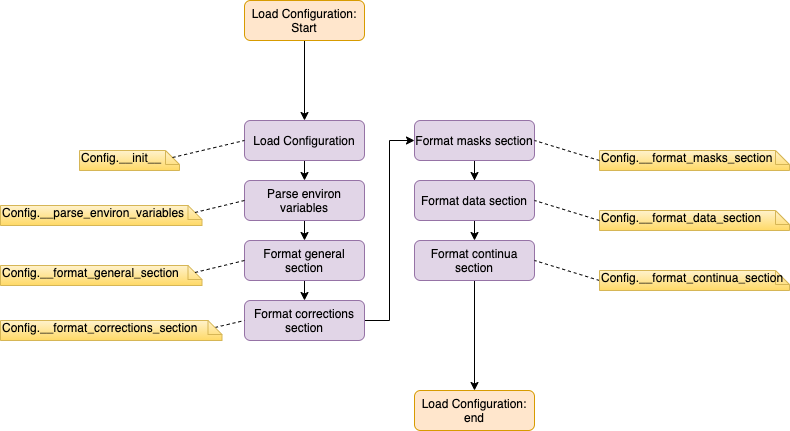

The diagram above was exported from draw.io. Its source (the exported page's mxGraphModel, read from the mxfile embedded in the PNG):
<mxGraphModel dx="946" dy="1703" grid="1" gridSize="10" guides="1" tooltips="1" connect="1" arrows="1" fold="1" page="1" pageScale="1" pageWidth="827" pageHeight="1169" math="0" shadow="0">
  <root>
    <mxCell id="tYnEcZhVDYLGU6ZoA7kV-0" />
    <mxCell id="tYnEcZhVDYLGU6ZoA7kV-1" parent="tYnEcZhVDYLGU6ZoA7kV-0" />
    <mxCell id="papcPfdByWv6FTz0fOQ2-1" style="edgeStyle=orthogonalEdgeStyle;rounded=0;orthogonalLoop=1;jettySize=auto;html=1;exitX=0.5;exitY=1;exitDx=0;exitDy=0;entryX=0.5;entryY=0;entryDx=0;entryDy=0;" parent="tYnEcZhVDYLGU6ZoA7kV-1" source="papcPfdByWv6FTz0fOQ2-2" target="papcPfdByWv6FTz0fOQ2-4" edge="1">
      <mxGeometry relative="1" as="geometry" />
    </mxCell>
    <mxCell id="papcPfdByWv6FTz0fOQ2-2" value="Load Configuration" style="rounded=1;whiteSpace=wrap;html=1;fillColor=#e1d5e7;strokeColor=#9673a6;" parent="tYnEcZhVDYLGU6ZoA7kV-1" vertex="1">
      <mxGeometry x="263" y="-1000" width="120" height="40" as="geometry" />
    </mxCell>
    <mxCell id="papcPfdByWv6FTz0fOQ2-3" style="edgeStyle=orthogonalEdgeStyle;rounded=0;orthogonalLoop=1;jettySize=auto;html=1;exitX=0.5;exitY=1;exitDx=0;exitDy=0;entryX=0.5;entryY=0;entryDx=0;entryDy=0;" parent="tYnEcZhVDYLGU6ZoA7kV-1" source="papcPfdByWv6FTz0fOQ2-4" target="papcPfdByWv6FTz0fOQ2-7" edge="1">
      <mxGeometry relative="1" as="geometry" />
    </mxCell>
    <mxCell id="papcPfdByWv6FTz0fOQ2-4" value="Parse environ variables" style="rounded=1;whiteSpace=wrap;html=1;fillColor=#e1d5e7;strokeColor=#9673a6;" parent="tYnEcZhVDYLGU6ZoA7kV-1" vertex="1">
      <mxGeometry x="263" y="-940" width="120" height="40" as="geometry" />
    </mxCell>
    <mxCell id="papcPfdByWv6FTz0fOQ2-5" style="edgeStyle=orthogonalEdgeStyle;rounded=0;orthogonalLoop=1;jettySize=auto;html=1;exitX=1;exitY=0.5;exitDx=0;exitDy=0;entryX=0;entryY=0.5;entryDx=0;entryDy=0;" parent="tYnEcZhVDYLGU6ZoA7kV-1" source="papcPfdByWv6FTz0fOQ2-26" target="papcPfdByWv6FTz0fOQ2-9" edge="1">
      <mxGeometry relative="1" as="geometry" />
    </mxCell>
    <mxCell id="papcPfdByWv6FTz0fOQ2-6" style="edgeStyle=orthogonalEdgeStyle;rounded=0;orthogonalLoop=1;jettySize=auto;html=1;exitX=0.5;exitY=1;exitDx=0;exitDy=0;entryX=0.5;entryY=0;entryDx=0;entryDy=0;" parent="tYnEcZhVDYLGU6ZoA7kV-1" source="papcPfdByWv6FTz0fOQ2-7" target="papcPfdByWv6FTz0fOQ2-26" edge="1">
      <mxGeometry relative="1" as="geometry" />
    </mxCell>
    <mxCell id="papcPfdByWv6FTz0fOQ2-7" value="Format general section" style="rounded=1;whiteSpace=wrap;html=1;fillColor=#e1d5e7;strokeColor=#9673a6;" parent="tYnEcZhVDYLGU6ZoA7kV-1" vertex="1">
      <mxGeometry x="263" y="-880" width="120" height="40" as="geometry" />
    </mxCell>
    <mxCell id="papcPfdByWv6FTz0fOQ2-8" style="edgeStyle=orthogonalEdgeStyle;rounded=0;orthogonalLoop=1;jettySize=auto;html=1;exitX=0.5;exitY=1;exitDx=0;exitDy=0;" parent="tYnEcZhVDYLGU6ZoA7kV-1" source="papcPfdByWv6FTz0fOQ2-9" target="papcPfdByWv6FTz0fOQ2-11" edge="1">
      <mxGeometry relative="1" as="geometry" />
    </mxCell>
    <mxCell id="papcPfdByWv6FTz0fOQ2-9" value="Format masks section" style="rounded=1;whiteSpace=wrap;html=1;fillColor=#e1d5e7;strokeColor=#9673a6;" parent="tYnEcZhVDYLGU6ZoA7kV-1" vertex="1">
      <mxGeometry x="433" y="-1000" width="120" height="40" as="geometry" />
    </mxCell>
    <mxCell id="papcPfdByWv6FTz0fOQ2-10" style="edgeStyle=orthogonalEdgeStyle;rounded=0;orthogonalLoop=1;jettySize=auto;html=1;exitX=0.5;exitY=1;exitDx=0;exitDy=0;entryX=0.5;entryY=0;entryDx=0;entryDy=0;" parent="tYnEcZhVDYLGU6ZoA7kV-1" source="papcPfdByWv6FTz0fOQ2-11" target="papcPfdByWv6FTz0fOQ2-12" edge="1">
      <mxGeometry relative="1" as="geometry" />
    </mxCell>
    <mxCell id="papcPfdByWv6FTz0fOQ2-11" value="Format data section" style="rounded=1;whiteSpace=wrap;html=1;fillColor=#e1d5e7;strokeColor=#9673a6;" parent="tYnEcZhVDYLGU6ZoA7kV-1" vertex="1">
      <mxGeometry x="433" y="-940" width="120" height="40" as="geometry" />
    </mxCell>
    <mxCell id="QY7xHXIbnq8iKhPjR1S6-2" style="edgeStyle=orthogonalEdgeStyle;rounded=0;orthogonalLoop=1;jettySize=auto;html=1;exitX=0.5;exitY=1;exitDx=0;exitDy=0;" parent="tYnEcZhVDYLGU6ZoA7kV-1" source="papcPfdByWv6FTz0fOQ2-12" target="QY7xHXIbnq8iKhPjR1S6-1" edge="1">
      <mxGeometry relative="1" as="geometry" />
    </mxCell>
    <mxCell id="papcPfdByWv6FTz0fOQ2-12" value="Format continua section" style="rounded=1;whiteSpace=wrap;html=1;fillColor=#e1d5e7;strokeColor=#9673a6;" parent="tYnEcZhVDYLGU6ZoA7kV-1" vertex="1">
      <mxGeometry x="433" y="-880" width="120" height="40" as="geometry" />
    </mxCell>
    <mxCell id="papcPfdByWv6FTz0fOQ2-13" value="Config.__init__" style="shape=note;whiteSpace=wrap;html=1;size=14;verticalAlign=top;align=left;spacingTop=-6;rounded=0;shadow=0;glass=0;comic=0;strokeColor=#d6b656;fillColor=#fff2cc;gradientColor=#ffd966;" parent="tYnEcZhVDYLGU6ZoA7kV-1" vertex="1">
      <mxGeometry x="98" y="-970" width="100" height="20" as="geometry" />
    </mxCell>
    <mxCell id="papcPfdByWv6FTz0fOQ2-14" value="Config.__parse_environ_variables" style="shape=note;whiteSpace=wrap;html=1;size=14;verticalAlign=top;align=left;spacingTop=-6;rounded=0;shadow=0;glass=0;comic=0;strokeColor=#d6b656;fillColor=#fff2cc;gradientColor=#ffd966;" parent="tYnEcZhVDYLGU6ZoA7kV-1" vertex="1">
      <mxGeometry x="19" y="-915" width="201.5" height="20" as="geometry" />
    </mxCell>
    <mxCell id="papcPfdByWv6FTz0fOQ2-15" value="Config.__format_general_section" style="shape=note;whiteSpace=wrap;html=1;size=14;verticalAlign=top;align=left;spacingTop=-6;rounded=0;shadow=0;glass=0;comic=0;strokeColor=#d6b656;fillColor=#fff2cc;gradientColor=#ffd966;" parent="tYnEcZhVDYLGU6ZoA7kV-1" vertex="1">
      <mxGeometry x="19" y="-855" width="201.5" height="20" as="geometry" />
    </mxCell>
    <mxCell id="papcPfdByWv6FTz0fOQ2-16" value="" style="endArrow=none;dashed=1;endFill=0;endSize=12;html=1;exitX=0;exitY=0;exitDx=93;exitDy=7;exitPerimeter=0;entryX=0;entryY=0.5;entryDx=0;entryDy=0;" parent="tYnEcZhVDYLGU6ZoA7kV-1" source="papcPfdByWv6FTz0fOQ2-13" target="papcPfdByWv6FTz0fOQ2-2" edge="1">
      <mxGeometry width="160" relative="1" as="geometry">
        <mxPoint x="128" y="-1053" as="sourcePoint" />
        <mxPoint x="253" y="-990.8800000000001" as="targetPoint" />
      </mxGeometry>
    </mxCell>
    <mxCell id="papcPfdByWv6FTz0fOQ2-17" value="" style="endArrow=none;dashed=1;endFill=0;endSize=12;html=1;exitX=0;exitY=0;exitDx=194.5;exitDy=7;exitPerimeter=0;entryX=0;entryY=0.5;entryDx=0;entryDy=0;" parent="tYnEcZhVDYLGU6ZoA7kV-1" source="papcPfdByWv6FTz0fOQ2-14" target="papcPfdByWv6FTz0fOQ2-4" edge="1">
      <mxGeometry width="160" relative="1" as="geometry">
        <mxPoint x="192.5" y="-953" as="sourcePoint" />
        <mxPoint x="273" y="-970" as="targetPoint" />
      </mxGeometry>
    </mxCell>
    <mxCell id="papcPfdByWv6FTz0fOQ2-18" value="" style="endArrow=none;dashed=1;endFill=0;endSize=12;html=1;exitX=0;exitY=0;exitDx=194.5;exitDy=7;exitPerimeter=0;entryX=0;entryY=0.5;entryDx=0;entryDy=0;" parent="tYnEcZhVDYLGU6ZoA7kV-1" source="papcPfdByWv6FTz0fOQ2-15" target="papcPfdByWv6FTz0fOQ2-7" edge="1">
      <mxGeometry width="160" relative="1" as="geometry">
        <mxPoint x="202.5" y="-943" as="sourcePoint" />
        <mxPoint x="283" y="-960" as="targetPoint" />
      </mxGeometry>
    </mxCell>
    <mxCell id="papcPfdByWv6FTz0fOQ2-19" value="Config.__format_masks_section" style="shape=note;whiteSpace=wrap;html=1;size=14;verticalAlign=top;align=left;spacingTop=-6;rounded=0;shadow=0;glass=0;comic=0;strokeColor=#d6b656;fillColor=#fff2cc;gradientColor=#ffd966;" parent="tYnEcZhVDYLGU6ZoA7kV-1" vertex="1">
      <mxGeometry x="618" y="-970" width="190" height="20" as="geometry" />
    </mxCell>
    <mxCell id="papcPfdByWv6FTz0fOQ2-20" value="" style="endArrow=none;dashed=1;endFill=0;endSize=12;html=1;exitX=0;exitY=0.5;exitDx=0;exitDy=0;exitPerimeter=0;entryX=1;entryY=0.5;entryDx=0;entryDy=0;" parent="tYnEcZhVDYLGU6ZoA7kV-1" source="papcPfdByWv6FTz0fOQ2-19" target="papcPfdByWv6FTz0fOQ2-9" edge="1">
      <mxGeometry width="160" relative="1" as="geometry">
        <mxPoint x="192.5" y="-893" as="sourcePoint" />
        <mxPoint x="273" y="-910" as="targetPoint" />
      </mxGeometry>
    </mxCell>
    <mxCell id="papcPfdByWv6FTz0fOQ2-21" value="Config.__format_data_section" style="shape=note;whiteSpace=wrap;html=1;size=14;verticalAlign=top;align=left;spacingTop=-6;rounded=0;shadow=0;glass=0;comic=0;strokeColor=#d6b656;fillColor=#fff2cc;gradientColor=#ffd966;" parent="tYnEcZhVDYLGU6ZoA7kV-1" vertex="1">
      <mxGeometry x="618" y="-910" width="190" height="20" as="geometry" />
    </mxCell>
    <mxCell id="papcPfdByWv6FTz0fOQ2-22" value="" style="endArrow=none;dashed=1;endFill=0;endSize=12;html=1;exitX=0;exitY=0.5;exitDx=0;exitDy=0;exitPerimeter=0;entryX=1;entryY=0.5;entryDx=0;entryDy=0;" parent="tYnEcZhVDYLGU6ZoA7kV-1" source="papcPfdByWv6FTz0fOQ2-21" target="papcPfdByWv6FTz0fOQ2-11" edge="1">
      <mxGeometry width="160" relative="1" as="geometry">
        <mxPoint x="628" y="-950" as="sourcePoint" />
        <mxPoint x="563" y="-970" as="targetPoint" />
      </mxGeometry>
    </mxCell>
    <mxCell id="papcPfdByWv6FTz0fOQ2-23" value="" style="endArrow=none;dashed=1;endFill=0;endSize=12;html=1;exitX=0;exitY=0.5;exitDx=0;exitDy=0;exitPerimeter=0;entryX=1;entryY=0.5;entryDx=0;entryDy=0;" parent="tYnEcZhVDYLGU6ZoA7kV-1" source="papcPfdByWv6FTz0fOQ2-24" target="papcPfdByWv6FTz0fOQ2-12" edge="1">
      <mxGeometry width="160" relative="1" as="geometry">
        <mxPoint x="638" y="-940" as="sourcePoint" />
        <mxPoint x="573" y="-960" as="targetPoint" />
      </mxGeometry>
    </mxCell>
    <mxCell id="papcPfdByWv6FTz0fOQ2-24" value="Config.__format_continua_section" style="shape=note;whiteSpace=wrap;html=1;size=14;verticalAlign=top;align=left;spacingTop=-6;rounded=0;shadow=0;glass=0;comic=0;strokeColor=#d6b656;fillColor=#fff2cc;gradientColor=#ffd966;" parent="tYnEcZhVDYLGU6ZoA7kV-1" vertex="1">
      <mxGeometry x="618" y="-850" width="190" height="20" as="geometry" />
    </mxCell>
    <mxCell id="papcPfdByWv6FTz0fOQ2-26" value="Format corrections section" style="rounded=1;whiteSpace=wrap;html=1;fillColor=#e1d5e7;strokeColor=#9673a6;" parent="tYnEcZhVDYLGU6ZoA7kV-1" vertex="1">
      <mxGeometry x="263" y="-820" width="120" height="40" as="geometry" />
    </mxCell>
    <mxCell id="papcPfdByWv6FTz0fOQ2-27" value="" style="endArrow=none;dashed=1;endFill=0;endSize=12;html=1;exitX=0;exitY=0;exitDx=214.50000000000003;exitDy=7;exitPerimeter=0;entryX=0;entryY=0.5;entryDx=0;entryDy=0;" parent="tYnEcZhVDYLGU6ZoA7kV-1" source="papcPfdByWv6FTz0fOQ2-28" target="papcPfdByWv6FTz0fOQ2-26" edge="1">
      <mxGeometry width="160" relative="1" as="geometry">
        <mxPoint x="182.5" y="-783" as="sourcePoint" />
        <mxPoint x="238" y="-740" as="targetPoint" />
      </mxGeometry>
    </mxCell>
    <mxCell id="papcPfdByWv6FTz0fOQ2-28" value="Config.__format_corrections_section" style="shape=note;whiteSpace=wrap;html=1;size=14;verticalAlign=top;align=left;spacingTop=-6;rounded=0;shadow=0;glass=0;comic=0;strokeColor=#d6b656;fillColor=#fff2cc;gradientColor=#ffd966;" parent="tYnEcZhVDYLGU6ZoA7kV-1" vertex="1">
      <mxGeometry x="19" y="-800" width="221.5" height="20" as="geometry" />
    </mxCell>
    <mxCell id="QY7xHXIbnq8iKhPjR1S6-0" style="edgeStyle=orthogonalEdgeStyle;rounded=0;orthogonalLoop=1;jettySize=auto;html=1;exitX=0.5;exitY=1;exitDx=0;exitDy=0;" parent="tYnEcZhVDYLGU6ZoA7kV-1" source="papcPfdByWv6FTz0fOQ2-31" target="papcPfdByWv6FTz0fOQ2-2" edge="1">
      <mxGeometry relative="1" as="geometry" />
    </mxCell>
    <mxCell id="papcPfdByWv6FTz0fOQ2-31" value="Load Configuration: Start" style="rounded=1;whiteSpace=wrap;html=1;fillColor=#ffe6cc;strokeColor=#d79b00;" parent="tYnEcZhVDYLGU6ZoA7kV-1" vertex="1">
      <mxGeometry x="263" y="-1120" width="120" height="40" as="geometry" />
    </mxCell>
    <mxCell id="QY7xHXIbnq8iKhPjR1S6-1" value="Load Configuration: end" style="rounded=1;whiteSpace=wrap;html=1;fillColor=#ffe6cc;strokeColor=#d79b00;" parent="tYnEcZhVDYLGU6ZoA7kV-1" vertex="1">
      <mxGeometry x="433" y="-730" width="120" height="40" as="geometry" />
    </mxCell>
  </root>
</mxGraphModel>